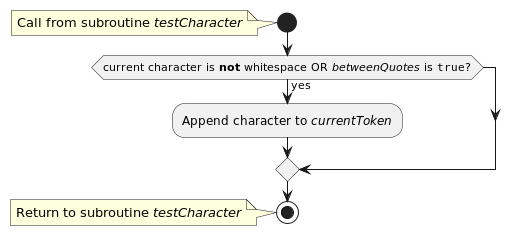

The diagram above was rendered by PlantUML. Its source (embedded in the PNG):
@startuml
'https://plantuml.com/activity-diagram-beta

start
note: Call from subroutine //testCharacter//

if (current character is **not** whitespace OR //betweenQuotes// is ""true""?) is (yes) then
  :Append character to //currentToken//;
endif

stop
note: Return to subroutine //testCharacter//

@enduml